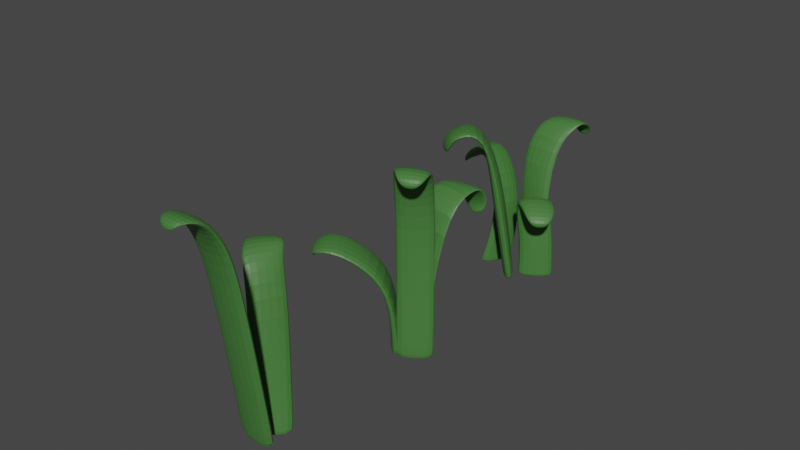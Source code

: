 # Source: grass.blend  (saved by Blender 3.6.13; exported with 4.5.12 LTS)
import bpy
from mathutils import Matrix  # noqa: F401  (used for matrix-valued properties, if any)

bpy.ops.wm.read_factory_settings(use_empty=True)
scene = bpy.context.scene
scene.name = 'Scene'

# ---- collections
col_grass1 = bpy.data.collections.new('grass1'); scene.collection.children.link(col_grass1)
col_grass2 = bpy.data.collections.new('grass2'); scene.collection.children.link(col_grass2)
col_grass3 = bpy.data.collections.new('grass3'); scene.collection.children.link(col_grass3)

# ---- materials (node trees are filled in below, after node groups)
mat_grass = bpy.data.materials.new('grass')
mat_grass.use_transparent_shadow = False
mat_grass_001 = bpy.data.materials.new('grass.001')
mat_grass_001.use_transparent_shadow = False
mat_grass_002 = bpy.data.materials.new('grass.002')
mat_grass_002.use_transparent_shadow = False
mat_grass_003 = bpy.data.materials.new('grass.003')
mat_grass_003.use_transparent_shadow = False
mat_grass_004 = bpy.data.materials.new('grass.004')
mat_grass_004.use_transparent_shadow = False
mat_grass_005 = bpy.data.materials.new('grass.005')
mat_grass_005.use_transparent_shadow = False

# ---- material node trees
mat_grass.use_nodes = True; mat_grass.node_tree.nodes.clear()
_N = mat_grass.node_tree.nodes; _L = mat_grass.node_tree.links
n0 = _N.new('ShaderNodeBsdfPrincipled'); n0.name = 'Principled BSDF'; n0.location = (10, 300)
n0.distribution = 'GGX'
n0.subsurface_method = 'RANDOM_WALK_SKIN'
n0.inputs[0].default_value = (0.05586, 0.1789, 0.03949, 1.0)
n0.inputs[3].default_value = 1.45
n0.inputs[27].default_value = (0.0, 0.0, 0.0, 1.0)
n0.inputs[28].default_value = 1.0
n1 = _N.new('ShaderNodeOutputMaterial'); n1.name = 'Material Output'; n1.location = (300, 300)
_L.new(n0.outputs[0], n1.inputs[0])
n1.is_active_output = True
mat_grass_001.use_nodes = True; mat_grass_001.node_tree.nodes.clear()
_N = mat_grass_001.node_tree.nodes; _L = mat_grass_001.node_tree.links
n0 = _N.new('ShaderNodeBsdfPrincipled'); n0.name = 'Principled BSDF'; n0.location = (10, 300)
n0.distribution = 'GGX'
n0.subsurface_method = 'RANDOM_WALK_SKIN'
n0.inputs[0].default_value = (0.05586, 0.1789, 0.03949, 1.0)
n0.inputs[3].default_value = 1.45
n0.inputs[27].default_value = (0.0, 0.0, 0.0, 1.0)
n0.inputs[28].default_value = 1.0
n1 = _N.new('ShaderNodeOutputMaterial'); n1.name = 'Material Output'; n1.location = (300, 300)
_L.new(n0.outputs[0], n1.inputs[0])
n1.is_active_output = True
mat_grass_002.use_nodes = True; mat_grass_002.node_tree.nodes.clear()
_N = mat_grass_002.node_tree.nodes; _L = mat_grass_002.node_tree.links
n0 = _N.new('ShaderNodeBsdfPrincipled'); n0.name = 'Principled BSDF'; n0.location = (10, 300)
n0.distribution = 'GGX'
n0.subsurface_method = 'RANDOM_WALK_SKIN'
n0.inputs[0].default_value = (0.05586, 0.1789, 0.03949, 1.0)
n0.inputs[3].default_value = 1.45
n0.inputs[27].default_value = (0.0, 0.0, 0.0, 1.0)
n0.inputs[28].default_value = 1.0
n1 = _N.new('ShaderNodeOutputMaterial'); n1.name = 'Material Output'; n1.location = (300, 300)
_L.new(n0.outputs[0], n1.inputs[0])
n1.is_active_output = True
mat_grass_003.use_nodes = True; mat_grass_003.node_tree.nodes.clear()
_N = mat_grass_003.node_tree.nodes; _L = mat_grass_003.node_tree.links
n0 = _N.new('ShaderNodeBsdfPrincipled'); n0.name = 'Principled BSDF'; n0.location = (10, 300)
n0.distribution = 'GGX'
n0.subsurface_method = 'RANDOM_WALK_SKIN'
n0.inputs[0].default_value = (0.05586, 0.1789, 0.03949, 1.0)
n0.inputs[3].default_value = 1.45
n0.inputs[27].default_value = (0.0, 0.0, 0.0, 1.0)
n0.inputs[28].default_value = 1.0
n1 = _N.new('ShaderNodeOutputMaterial'); n1.name = 'Material Output'; n1.location = (300, 300)
_L.new(n0.outputs[0], n1.inputs[0])
n1.is_active_output = True
mat_grass_004.use_nodes = True; mat_grass_004.node_tree.nodes.clear()
_N = mat_grass_004.node_tree.nodes; _L = mat_grass_004.node_tree.links
n0 = _N.new('ShaderNodeBsdfPrincipled'); n0.name = 'Principled BSDF'; n0.location = (10, 300)
n0.distribution = 'GGX'
n0.subsurface_method = 'RANDOM_WALK_SKIN'
n0.inputs[0].default_value = (0.05586, 0.1789, 0.03949, 1.0)
n0.inputs[3].default_value = 1.45
n0.inputs[27].default_value = (0.0, 0.0, 0.0, 1.0)
n0.inputs[28].default_value = 1.0
n1 = _N.new('ShaderNodeOutputMaterial'); n1.name = 'Material Output'; n1.location = (300, 300)
_L.new(n0.outputs[0], n1.inputs[0])
n1.is_active_output = True
mat_grass_005.use_nodes = True; mat_grass_005.node_tree.nodes.clear()
_N = mat_grass_005.node_tree.nodes; _L = mat_grass_005.node_tree.links
n0 = _N.new('ShaderNodeBsdfPrincipled'); n0.name = 'Principled BSDF'; n0.location = (10, 300)
n0.distribution = 'GGX'
n0.subsurface_method = 'RANDOM_WALK_SKIN'
n0.inputs[0].default_value = (0.05586, 0.1789, 0.03949, 1.0)
n0.inputs[3].default_value = 1.45
n0.inputs[27].default_value = (0.0, 0.0, 0.0, 1.0)
n0.inputs[28].default_value = 1.0
n1 = _N.new('ShaderNodeOutputMaterial'); n1.name = 'Material Output'; n1.location = (300, 300)
_L.new(n0.outputs[0], n1.inputs[0])
n1.is_active_output = True

# ---- world
world_world = bpy.data.worlds.new('World'); scene.world = world_world
world_world.use_nodes = True; world_world.node_tree.nodes.clear()
_N = world_world.node_tree.nodes; _L = world_world.node_tree.links
n0 = _N.new('ShaderNodeOutputWorld'); n0.name = 'World Output'; n0.location = (300, 300)
n1 = _N.new('ShaderNodeBackground'); n1.name = 'Background'; n1.location = (10, 300)
n1.inputs[0].default_value = (0.05088, 0.05088, 0.05088, 1.0)
_L.new(n1.outputs[0], n0.inputs[0])
n0.is_active_output = True
world_world.color = (0.05088, 0.05088, 0.05088)
world_world.use_sun_shadow = False
world_world.sun_shadow_jitter_overblur = 0.0

# ---- meshes
me_cube_001 = bpy.data.meshes.new('Cube.001')
me_cube_001.from_pydata([(-0.5585, -0.09521, 0.1014), (-0.5585, -0.7289, 4.879), (-0.5585, 0.231, 0.1551), (-0.5585, -0.4259, 5.011), (0.5585, -0.09521, 0.1014), (0.5585, -0.7289, 4.879), (0.5585, 0.231, 0.1551), (0.5585, -0.4259, 5.011), (-0.5585, -1.044, 5.991), (-0.5585, -0.8189, 6.232), (0.5585, -0.8189, 6.232), (0.5585, -1.044, 5.991), (-0.5585, -1.391, 6.574), (-0.5585, -1.393, 6.904), (0.5585, -1.393, 6.904), (0.5585, -1.391, 6.574), (-0.3798, -1.786, 6.803), (-0.3798, -1.985, 6.906), (0.3798, -1.985, 6.906), (0.3798, -1.786, 6.803), (-0.1581, -1.967, 6.596), (-0.1581, -2.05, 6.639), (0.1581, -2.05, 6.639), (0.1581, -1.967, 6.596), (-0.5585, 0.2377, 0.1139), (-0.5585, -0.08844, 0.06028), (0.5585, 0.2377, 0.1139), (0.5585, -0.08844, 0.06028)], [], [(0, 1, 3, 2), (2, 3, 7, 6), (6, 7, 5, 4), (4, 5, 1, 0), (2, 6, 26, 24), (3, 1, 8, 9), (8, 11, 15, 12), (1, 5, 11, 8), (7, 3, 9, 10), (5, 7, 10, 11), (15, 14, 18, 19), (10, 9, 13, 14), (11, 10, 14, 15), (9, 8, 12, 13), (19, 18, 22, 23), (13, 12, 16, 17), (12, 15, 19, 16), (14, 13, 17, 18), (22, 21, 20, 23), (17, 16, 20, 21), (16, 19, 23, 20), (18, 17, 21, 22), (24, 26, 27, 25), (0, 2, 24, 25), (6, 4, 27, 26), (4, 0, 25, 27)])
_uv = me_cube_001.uv_layers.new(name='UVMap')
_uv.uv.foreach_set('vector', [0.375, 0.0, 0.625, 0.0, 0.625, 0.25, 0.375, 0.25, 0.375, 0.25, 0.625, 0.25, 0.625, 0.5, 0.375, 0.5, 0.375, 0.5, 0.625, 0.5, 0.625, 0.75, 0.375, 0.75, 0.375, 0.75, 0.625, 0.75, 0.625, 1.0, 0.375, 1.0, 0.375, 0.25, 0.375, 0.5, 0.375, 0.5, 0.375, 0.25, 0.625, 0.25, 0.625, 0.0, 0.625, 0.0, 0.625, 0.25, 0.625, 1.0, 0.625, 0.75, 0.625, 0.75, 0.625, 1.0, 0.625, 1.0, 0.625, 0.75, 0.625, 0.75, 0.625, 1.0, 0.625, 0.5, 0.625, 0.25, 0.625, 0.25, 0.625, 0.5, 0.625, 0.75, 0.625, 0.5, 0.625, 0.5, 0.625, 0.75, 0.625, 0.75, 0.625, 0.5, 0.625, 0.5, 0.625, 0.75, 0.625, 0.5, 0.625, 0.25, 0.625, 0.25, 0.625, 0.5, 0.625, 0.75, 0.625, 0.5, 0.625, 0.5, 0.625, 0.75, 0.625, 0.25, 0.625, 0.0, 0.625, 0.0, 0.625, 0.25, 0.625, 0.75, 0.625, 0.5, 0.625, 0.5, 0.625, 0.75, 0.625, 0.25, 0.625, 0.0, 0.625, 0.0, 0.625, 0.25, 0.625, 1.0, 0.625, 0.75, 0.625, 0.75, 0.625, 1.0, 0.625, 0.5, 0.625, 0.25, 0.625, 0.25, 0.625, 0.5, 0.625, 0.5, 0.875, 0.5, 0.875, 0.75, 0.625, 0.75, 0.625, 0.25, 0.625, 0.0, 0.625, 0.0, 0.625, 0.25, 0.625, 1.0, 0.625, 0.75, 0.625, 0.75, 0.625, 1.0, 0.625, 0.5, 0.625, 0.25, 0.625, 0.25, 0.625, 0.5, 0.125, 0.5, 0.375, 0.5, 0.375, 0.75, 0.125, 0.75, 0.375, 0.0, 0.375, 0.25, 0.375, 0.25, 0.375, 0.0, 0.375, 0.5, 0.375, 0.75, 0.375, 0.75, 0.375, 0.5, 0.375, 0.75, 0.375, 1.0, 0.375, 1.0, 0.375, 0.75])
me_cube_001.materials.append(mat_grass)
me_cube_001.update()
me_cube_002 = bpy.data.meshes.new('Cube.002')
me_cube_002.from_pydata([(-0.5585, -0.09521, 0.1014), (-0.5379, -0.8124, 4.862), (-0.5585, 0.231, 0.1551), (-0.6451, -0.5546, 5.081), (0.5585, -0.09521, 0.1014), (0.5013, -0.4051, 4.926), (0.5585, 0.231, 0.1551), (0.3941, -0.1472, 5.145), (-0.4397, -1.216, 6.206), (-0.4917, -1.137, 6.593), (0.5317, -0.6943, 6.694), (0.5836, -0.7739, 6.307), (-0.5648, -1.423, 6.656), (-0.5645, -1.512, 6.959), (0.5515, -1.47, 6.985), (0.5513, -1.381, 6.681), (-0.3698, -1.841, 6.643), (-0.3615, -2.051, 6.622), (0.3974, -2.022, 6.64), (0.3891, -1.811, 6.66), (-0.141, -1.944, 6.353), (-0.1375, -2.032, 6.344), (0.1784, -2.019, 6.352), (0.175, -1.932, 6.36), (-0.5585, 0.2377, 0.1139), (-0.5585, -0.08844, 0.06028), (0.5585, 0.2377, 0.1139), (0.5585, -0.08844, 0.06028)], [], [(0, 1, 3, 2), (2, 3, 7, 6), (6, 7, 5, 4), (4, 5, 1, 0), (2, 6, 26, 24), (3, 1, 8, 9), (8, 11, 15, 12), (1, 5, 11, 8), (7, 3, 9, 10), (5, 7, 10, 11), (15, 14, 18, 19), (10, 9, 13, 14), (11, 10, 14, 15), (9, 8, 12, 13), (19, 18, 22, 23), (13, 12, 16, 17), (12, 15, 19, 16), (14, 13, 17, 18), (22, 21, 20, 23), (17, 16, 20, 21), (16, 19, 23, 20), (18, 17, 21, 22), (24, 26, 27, 25), (0, 2, 24, 25), (6, 4, 27, 26), (4, 0, 25, 27)])
_uv = me_cube_002.uv_layers.new(name='UVMap')
_uv.uv.foreach_set('vector', [0.375, 0.0, 0.625, 0.0, 0.625, 0.25, 0.375, 0.25, 0.375, 0.25, 0.625, 0.25, 0.625, 0.5, 0.375, 0.5, 0.375, 0.5, 0.625, 0.5, 0.625, 0.75, 0.375, 0.75, 0.375, 0.75, 0.625, 0.75, 0.625, 1.0, 0.375, 1.0, 0.375, 0.25, 0.375, 0.5, 0.375, 0.5, 0.375, 0.25, 0.625, 0.25, 0.625, 0.0, 0.625, 0.0, 0.625, 0.25, 0.625, 1.0, 0.625, 0.75, 0.625, 0.75, 0.625, 1.0, 0.625, 1.0, 0.625, 0.75, 0.625, 0.75, 0.625, 1.0, 0.625, 0.5, 0.625, 0.25, 0.625, 0.25, 0.625, 0.5, 0.625, 0.75, 0.625, 0.5, 0.625, 0.5, 0.625, 0.75, 0.625, 0.75, 0.625, 0.5, 0.625, 0.5, 0.625, 0.75, 0.625, 0.5, 0.625, 0.25, 0.625, 0.25, 0.625, 0.5, 0.625, 0.75, 0.625, 0.5, 0.625, 0.5, 0.625, 0.75, 0.625, 0.25, 0.625, 0.0, 0.625, 0.0, 0.625, 0.25, 0.625, 0.75, 0.625, 0.5, 0.625, 0.5, 0.625, 0.75, 0.625, 0.25, 0.625, 0.0, 0.625, 0.0, 0.625, 0.25, 0.625, 1.0, 0.625, 0.75, 0.625, 0.75, 0.625, 1.0, 0.625, 0.5, 0.625, 0.25, 0.625, 0.25, 0.625, 0.5, 0.625, 0.5, 0.875, 0.5, 0.875, 0.75, 0.625, 0.75, 0.625, 0.25, 0.625, 0.0, 0.625, 0.0, 0.625, 0.25, 0.625, 1.0, 0.625, 0.75, 0.625, 0.75, 0.625, 1.0, 0.625, 0.5, 0.625, 0.25, 0.625, 0.25, 0.625, 0.5, 0.125, 0.5, 0.375, 0.5, 0.375, 0.75, 0.125, 0.75, 0.375, 0.0, 0.375, 0.25, 0.375, 0.25, 0.375, 0.0, 0.375, 0.5, 0.375, 0.75, 0.375, 0.75, 0.375, 0.5, 0.375, 0.75, 0.375, 1.0, 0.375, 1.0, 0.375, 0.75])
me_cube_002.materials.append(mat_grass)
me_cube_002.update()
me_cube_003 = bpy.data.meshes.new('Cube.003')
me_cube_003.from_pydata([(-0.5585, -0.09521, 0.1014), (-1.114, -0.1366, 6.148), (-0.5585, 0.231, 0.1551), (-1.16, -0.05367, 6.594), (0.5585, -0.09521, 0.1014), (-0.06081, 0.2313, 6.234), (0.5585, 0.231, 0.1551), (-0.1064, 0.3142, 6.68), (-0.8058, -1.137, 6.952), (-0.7579, -1.341, 7.223), (0.3027, -1.004, 7.367), (0.2547, -0.7998, 7.096), (-0.8691, -1.519, 6.91), (-0.8232, -1.738, 6.908), (0.2295, -1.515, 6.464), (0.1836, -1.296, 6.466), (-0.7722, -1.658, 6.276), (-0.81, -1.738, 5.992), (-0.09425, -1.586, 5.69), (-0.05638, -1.506, 5.975), (-0.6398, -1.487, 5.93), (-0.6556, -1.52, 5.812), (-0.3576, -1.457, 5.686), (-0.3418, -1.424, 5.805), (-0.5585, 0.2377, 0.1139), (-0.5585, -0.08844, 0.06028), (0.5585, 0.2377, 0.1139), (0.5585, -0.08844, 0.06028)], [], [(0, 1, 3, 2), (2, 3, 7, 6), (6, 7, 5, 4), (4, 5, 1, 0), (2, 6, 26, 24), (3, 1, 8, 9), (8, 11, 15, 12), (1, 5, 11, 8), (7, 3, 9, 10), (5, 7, 10, 11), (15, 14, 18, 19), (10, 9, 13, 14), (11, 10, 14, 15), (9, 8, 12, 13), (19, 18, 22, 23), (13, 12, 16, 17), (12, 15, 19, 16), (14, 13, 17, 18), (22, 21, 20, 23), (17, 16, 20, 21), (16, 19, 23, 20), (18, 17, 21, 22), (24, 26, 27, 25), (0, 2, 24, 25), (6, 4, 27, 26), (4, 0, 25, 27)])
_uv = me_cube_003.uv_layers.new(name='UVMap')
_uv.uv.foreach_set('vector', [0.375, 0.0, 0.625, 0.0, 0.625, 0.25, 0.375, 0.25, 0.375, 0.25, 0.625, 0.25, 0.625, 0.5, 0.375, 0.5, 0.375, 0.5, 0.625, 0.5, 0.625, 0.75, 0.375, 0.75, 0.375, 0.75, 0.625, 0.75, 0.625, 1.0, 0.375, 1.0, 0.375, 0.25, 0.375, 0.5, 0.375, 0.5, 0.375, 0.25, 0.625, 0.25, 0.625, 0.0, 0.625, 0.0, 0.625, 0.25, 0.625, 1.0, 0.625, 0.75, 0.625, 0.75, 0.625, 1.0, 0.625, 1.0, 0.625, 0.75, 0.625, 0.75, 0.625, 1.0, 0.625, 0.5, 0.625, 0.25, 0.625, 0.25, 0.625, 0.5, 0.625, 0.75, 0.625, 0.5, 0.625, 0.5, 0.625, 0.75, 0.625, 0.75, 0.625, 0.5, 0.625, 0.5, 0.625, 0.75, 0.625, 0.5, 0.625, 0.25, 0.625, 0.25, 0.625, 0.5, 0.625, 0.75, 0.625, 0.5, 0.625, 0.5, 0.625, 0.75, 0.625, 0.25, 0.625, 0.0, 0.625, 0.0, 0.625, 0.25, 0.625, 0.75, 0.625, 0.5, 0.625, 0.5, 0.625, 0.75, 0.625, 0.25, 0.625, 0.0, 0.625, 0.0, 0.625, 0.25, 0.625, 1.0, 0.625, 0.75, 0.625, 0.75, 0.625, 1.0, 0.625, 0.5, 0.625, 0.25, 0.625, 0.25, 0.625, 0.5, 0.625, 0.5, 0.875, 0.5, 0.875, 0.75, 0.625, 0.75, 0.625, 0.25, 0.625, 0.0, 0.625, 0.0, 0.625, 0.25, 0.625, 1.0, 0.625, 0.75, 0.625, 0.75, 0.625, 1.0, 0.625, 0.5, 0.625, 0.25, 0.625, 0.25, 0.625, 0.5, 0.125, 0.5, 0.375, 0.5, 0.375, 0.75, 0.125, 0.75, 0.375, 0.0, 0.375, 0.25, 0.375, 0.25, 0.375, 0.0, 0.375, 0.5, 0.375, 0.75, 0.375, 0.75, 0.375, 0.5, 0.375, 0.75, 0.375, 1.0, 0.375, 1.0, 0.375, 0.75])
me_cube_003.materials.append(mat_grass_001)
me_cube_003.update()
me_cube_004 = bpy.data.meshes.new('Cube.004')
me_cube_004.from_pydata([(-0.5585, -0.09521, 0.1014), (-0.5657, -0.1104, 2.069), (-0.5585, 0.231, 0.1551), (-0.5356, 0.08886, 2.331), (0.5585, -0.09521, 0.1014), (0.5466, -0.1649, 1.982), (0.5585, 0.231, 0.1551), (0.5767, 0.03442, 2.244), (-0.5424, -0.9293, 2.884), (-0.5137, -0.8513, 3.204), (0.5987, -0.9057, 3.117), (0.5699, -0.9838, 2.797), (-0.5447, -1.516, 3.223), (-0.5303, -1.68, 3.51), (0.582, -1.734, 3.424), (0.5676, -1.571, 3.137), (-0.3884, -1.981, 3.217), (-0.4, -2.205, 3.21), (0.3564, -2.242, 3.151), (0.3679, -2.018, 3.158), (-0.1913, -2.048, 2.932), (-0.1961, -2.141, 2.929), (0.1188, -2.157, 2.904), (0.1236, -2.063, 2.907), (-0.5585, 0.2377, 0.1139), (-0.5585, -0.08844, 0.06028), (0.5585, 0.2377, 0.1139), (0.5585, -0.08844, 0.06028)], [], [(0, 1, 3, 2), (2, 3, 7, 6), (6, 7, 5, 4), (4, 5, 1, 0), (2, 6, 26, 24), (3, 1, 8, 9), (8, 11, 15, 12), (1, 5, 11, 8), (7, 3, 9, 10), (5, 7, 10, 11), (15, 14, 18, 19), (10, 9, 13, 14), (11, 10, 14, 15), (9, 8, 12, 13), (19, 18, 22, 23), (13, 12, 16, 17), (12, 15, 19, 16), (14, 13, 17, 18), (22, 21, 20, 23), (17, 16, 20, 21), (16, 19, 23, 20), (18, 17, 21, 22), (24, 26, 27, 25), (0, 2, 24, 25), (6, 4, 27, 26), (4, 0, 25, 27)])
_uv = me_cube_004.uv_layers.new(name='UVMap')
_uv.uv.foreach_set('vector', [0.375, 0.0, 0.625, 0.0, 0.625, 0.25, 0.375, 0.25, 0.375, 0.25, 0.625, 0.25, 0.625, 0.5, 0.375, 0.5, 0.375, 0.5, 0.625, 0.5, 0.625, 0.75, 0.375, 0.75, 0.375, 0.75, 0.625, 0.75, 0.625, 1.0, 0.375, 1.0, 0.375, 0.25, 0.375, 0.5, 0.375, 0.5, 0.375, 0.25, 0.625, 0.25, 0.625, 0.0, 0.625, 0.0, 0.625, 0.25, 0.625, 1.0, 0.625, 0.75, 0.625, 0.75, 0.625, 1.0, 0.625, 1.0, 0.625, 0.75, 0.625, 0.75, 0.625, 1.0, 0.625, 0.5, 0.625, 0.25, 0.625, 0.25, 0.625, 0.5, 0.625, 0.75, 0.625, 0.5, 0.625, 0.5, 0.625, 0.75, 0.625, 0.75, 0.625, 0.5, 0.625, 0.5, 0.625, 0.75, 0.625, 0.5, 0.625, 0.25, 0.625, 0.25, 0.625, 0.5, 0.625, 0.75, 0.625, 0.5, 0.625, 0.5, 0.625, 0.75, 0.625, 0.25, 0.625, 0.0, 0.625, 0.0, 0.625, 0.25, 0.625, 0.75, 0.625, 0.5, 0.625, 0.5, 0.625, 0.75, 0.625, 0.25, 0.625, 0.0, 0.625, 0.0, 0.625, 0.25, 0.625, 1.0, 0.625, 0.75, 0.625, 0.75, 0.625, 1.0, 0.625, 0.5, 0.625, 0.25, 0.625, 0.25, 0.625, 0.5, 0.625, 0.5, 0.875, 0.5, 0.875, 0.75, 0.625, 0.75, 0.625, 0.25, 0.625, 0.0, 0.625, 0.0, 0.625, 0.25, 0.625, 1.0, 0.625, 0.75, 0.625, 0.75, 0.625, 1.0, 0.625, 0.5, 0.625, 0.25, 0.625, 0.25, 0.625, 0.5, 0.125, 0.5, 0.375, 0.5, 0.375, 0.75, 0.125, 0.75, 0.375, 0.0, 0.375, 0.25, 0.375, 0.25, 0.375, 0.0, 0.375, 0.5, 0.375, 0.75, 0.375, 0.75, 0.375, 0.5, 0.375, 0.75, 0.375, 1.0, 0.375, 1.0, 0.375, 0.75])
me_cube_004.materials.append(mat_grass_001)
me_cube_004.update()
me_cube_005 = bpy.data.meshes.new('Cube.005')
me_cube_005.from_pydata([(-0.5585, -0.09521, 0.1014), (-0.5318, -0.6038, 3.747), (-0.5585, 0.231, 0.1551), (-0.5418, -0.3156, 3.909), (0.5585, -0.09521, 0.1014), (0.5845, -0.584, 3.782), (0.5585, 0.231, 0.1551), (0.5745, -0.2958, 3.943), (-0.5571, -1.03, 4.821), (-0.6014, -0.675, 5.115), (0.5149, -0.6552, 5.149), (0.5592, -1.01, 4.856), (-0.5324, -1.381, 5.616), (-0.5578, -1.451, 5.945), (0.5545, -1.511, 5.863), (0.5799, -1.441, 5.533), (-0.3848, -1.839, 5.524), (-0.4, -2.067, 5.522), (0.3563, -2.109, 5.466), (0.3715, -1.881, 5.468), (-0.1843, -1.865, 5.281), (-0.1908, -1.956, 5.261), (0.1241, -1.973, 5.237), (0.1306, -1.882, 5.258), (-0.5585, 0.2377, 0.1139), (-0.5585, -0.08844, 0.06028), (0.5585, 0.2377, 0.1139), (0.5585, -0.08844, 0.06028)], [], [(0, 1, 3, 2), (2, 3, 7, 6), (6, 7, 5, 4), (4, 5, 1, 0), (2, 6, 26, 24), (3, 1, 8, 9), (8, 11, 15, 12), (1, 5, 11, 8), (7, 3, 9, 10), (5, 7, 10, 11), (15, 14, 18, 19), (10, 9, 13, 14), (11, 10, 14, 15), (9, 8, 12, 13), (19, 18, 22, 23), (13, 12, 16, 17), (12, 15, 19, 16), (14, 13, 17, 18), (22, 21, 20, 23), (17, 16, 20, 21), (16, 19, 23, 20), (18, 17, 21, 22), (24, 26, 27, 25), (0, 2, 24, 25), (6, 4, 27, 26), (4, 0, 25, 27)])
_uv = me_cube_005.uv_layers.new(name='UVMap')
_uv.uv.foreach_set('vector', [0.375, 0.0, 0.625, 0.0, 0.625, 0.25, 0.375, 0.25, 0.375, 0.25, 0.625, 0.25, 0.625, 0.5, 0.375, 0.5, 0.375, 0.5, 0.625, 0.5, 0.625, 0.75, 0.375, 0.75, 0.375, 0.75, 0.625, 0.75, 0.625, 1.0, 0.375, 1.0, 0.375, 0.25, 0.375, 0.5, 0.375, 0.5, 0.375, 0.25, 0.625, 0.25, 0.625, 0.0, 0.625, 0.0, 0.625, 0.25, 0.625, 1.0, 0.625, 0.75, 0.625, 0.75, 0.625, 1.0, 0.625, 1.0, 0.625, 0.75, 0.625, 0.75, 0.625, 1.0, 0.625, 0.5, 0.625, 0.25, 0.625, 0.25, 0.625, 0.5, 0.625, 0.75, 0.625, 0.5, 0.625, 0.5, 0.625, 0.75, 0.625, 0.75, 0.625, 0.5, 0.625, 0.5, 0.625, 0.75, 0.625, 0.5, 0.625, 0.25, 0.625, 0.25, 0.625, 0.5, 0.625, 0.75, 0.625, 0.5, 0.625, 0.5, 0.625, 0.75, 0.625, 0.25, 0.625, 0.0, 0.625, 0.0, 0.625, 0.25, 0.625, 0.75, 0.625, 0.5, 0.625, 0.5, 0.625, 0.75, 0.625, 0.25, 0.625, 0.0, 0.625, 0.0, 0.625, 0.25, 0.625, 1.0, 0.625, 0.75, 0.625, 0.75, 0.625, 1.0, 0.625, 0.5, 0.625, 0.25, 0.625, 0.25, 0.625, 0.5, 0.625, 0.5, 0.875, 0.5, 0.875, 0.75, 0.625, 0.75, 0.625, 0.25, 0.625, 0.0, 0.625, 0.0, 0.625, 0.25, 0.625, 1.0, 0.625, 0.75, 0.625, 0.75, 0.625, 1.0, 0.625, 0.5, 0.625, 0.25, 0.625, 0.25, 0.625, 0.5, 0.125, 0.5, 0.375, 0.5, 0.375, 0.75, 0.125, 0.75, 0.375, 0.0, 0.375, 0.25, 0.375, 0.25, 0.375, 0.0, 0.375, 0.5, 0.375, 0.75, 0.375, 0.75, 0.375, 0.5, 0.375, 0.75, 0.375, 1.0, 0.375, 1.0, 0.375, 0.75])
me_cube_005.materials.append(mat_grass_002)
me_cube_005.update()
me_cube_006 = bpy.data.meshes.new('Cube.006')
me_cube_006.from_pydata([(-0.5585, -0.09521, 0.1014), (-0.5372, -0.2778, 1.089), (-0.5585, 0.231, 0.1551), (-0.5636, 0.195, 1.287), (0.5585, -0.09521, 0.1014), (0.5791, -0.258, 1.124), (0.5585, 0.231, 0.1551), (0.5527, 0.2148, 1.321), (-0.7256, -0.5316, 2.328), (-0.792, -0.3605, 2.824), (0.2966, -0.1163, 2.879), (0.3629, -0.2873, 2.384), (-0.542, -0.8722, 2.378), (-0.5738, -1.003, 2.688), (0.5413, -0.9417, 2.662), (0.573, -0.8114, 2.353), (-0.3439, -1.29, 2.215), (-0.3352, -1.515, 2.173), (0.423, -1.473, 2.156), (0.4144, -1.249, 2.198), (-0.1318, -1.252, 1.985), (-0.1279, -1.338, 1.948), (0.1878, -1.321, 1.941), (0.1839, -1.235, 1.977), (-0.5585, 0.2377, 0.1139), (-0.5585, -0.08844, 0.06028), (0.5585, 0.2377, 0.1139), (0.5585, -0.08844, 0.06028)], [], [(0, 1, 3, 2), (2, 3, 7, 6), (6, 7, 5, 4), (4, 5, 1, 0), (2, 6, 26, 24), (3, 1, 8, 9), (8, 11, 15, 12), (1, 5, 11, 8), (7, 3, 9, 10), (5, 7, 10, 11), (15, 14, 18, 19), (10, 9, 13, 14), (11, 10, 14, 15), (9, 8, 12, 13), (19, 18, 22, 23), (13, 12, 16, 17), (12, 15, 19, 16), (14, 13, 17, 18), (22, 21, 20, 23), (17, 16, 20, 21), (16, 19, 23, 20), (18, 17, 21, 22), (24, 26, 27, 25), (0, 2, 24, 25), (6, 4, 27, 26), (4, 0, 25, 27)])
_uv = me_cube_006.uv_layers.new(name='UVMap')
_uv.uv.foreach_set('vector', [0.375, 0.0, 0.625, 0.0, 0.625, 0.25, 0.375, 0.25, 0.375, 0.25, 0.625, 0.25, 0.625, 0.5, 0.375, 0.5, 0.375, 0.5, 0.625, 0.5, 0.625, 0.75, 0.375, 0.75, 0.375, 0.75, 0.625, 0.75, 0.625, 1.0, 0.375, 1.0, 0.375, 0.25, 0.375, 0.5, 0.375, 0.5, 0.375, 0.25, 0.625, 0.25, 0.625, 0.0, 0.625, 0.0, 0.625, 0.25, 0.625, 1.0, 0.625, 0.75, 0.625, 0.75, 0.625, 1.0, 0.625, 1.0, 0.625, 0.75, 0.625, 0.75, 0.625, 1.0, 0.625, 0.5, 0.625, 0.25, 0.625, 0.25, 0.625, 0.5, 0.625, 0.75, 0.625, 0.5, 0.625, 0.5, 0.625, 0.75, 0.625, 0.75, 0.625, 0.5, 0.625, 0.5, 0.625, 0.75, 0.625, 0.5, 0.625, 0.25, 0.625, 0.25, 0.625, 0.5, 0.625, 0.75, 0.625, 0.5, 0.625, 0.5, 0.625, 0.75, 0.625, 0.25, 0.625, 0.0, 0.625, 0.0, 0.625, 0.25, 0.625, 0.75, 0.625, 0.5, 0.625, 0.5, 0.625, 0.75, 0.625, 0.25, 0.625, 0.0, 0.625, 0.0, 0.625, 0.25, 0.625, 1.0, 0.625, 0.75, 0.625, 0.75, 0.625, 1.0, 0.625, 0.5, 0.625, 0.25, 0.625, 0.25, 0.625, 0.5, 0.625, 0.5, 0.875, 0.5, 0.875, 0.75, 0.625, 0.75, 0.625, 0.25, 0.625, 0.0, 0.625, 0.0, 0.625, 0.25, 0.625, 1.0, 0.625, 0.75, 0.625, 0.75, 0.625, 1.0, 0.625, 0.5, 0.625, 0.25, 0.625, 0.25, 0.625, 0.5, 0.125, 0.5, 0.375, 0.5, 0.375, 0.75, 0.125, 0.75, 0.375, 0.0, 0.375, 0.25, 0.375, 0.25, 0.375, 0.0, 0.375, 0.5, 0.375, 0.75, 0.375, 0.75, 0.375, 0.5, 0.375, 0.75, 0.375, 1.0, 0.375, 1.0, 0.375, 0.75])
me_cube_006.materials.append(mat_grass_003)
me_cube_006.update()
me_cube_007 = bpy.data.meshes.new('Cube.007')
me_cube_007.from_pydata([(-0.5585, -0.09521, 0.1014), (-0.5857, -0.4933, 3.001), (-0.5585, 0.231, 0.1551), (-0.5185, -0.08711, 3.168), (0.5585, -0.09521, 0.1014), (0.5183, -0.6229, 2.891), (0.5585, 0.231, 0.1551), (0.5855, -0.2167, 3.058), (-0.5805, -0.8451, 4.65), (-0.6025, -0.829, 5.009), (0.5125, -0.7999, 5.069), (0.5345, -0.816, 4.71), (-0.5618, -1.523, 4.631), (-0.5628, -1.812, 4.79), (0.5523, -1.783, 4.85), (0.5532, -1.493, 4.691), (-0.3782, -1.924, 4.352), (-0.3117, -2.138, 4.362), (0.4105, -1.911, 4.423), (0.344, -1.697, 4.414), (-0.1239, -1.924, 4.107), (-0.09619, -2.014, 4.111), (0.2045, -1.919, 4.137), (0.1768, -1.83, 4.133), (-0.5585, 0.2377, 0.1139), (-0.5585, -0.08844, 0.06028), (0.5585, 0.2377, 0.1139), (0.5585, -0.08844, 0.06028)], [], [(0, 1, 3, 2), (2, 3, 7, 6), (6, 7, 5, 4), (4, 5, 1, 0), (2, 6, 26, 24), (3, 1, 8, 9), (8, 11, 15, 12), (1, 5, 11, 8), (7, 3, 9, 10), (5, 7, 10, 11), (15, 14, 18, 19), (10, 9, 13, 14), (11, 10, 14, 15), (9, 8, 12, 13), (19, 18, 22, 23), (13, 12, 16, 17), (12, 15, 19, 16), (14, 13, 17, 18), (22, 21, 20, 23), (17, 16, 20, 21), (16, 19, 23, 20), (18, 17, 21, 22), (24, 26, 27, 25), (0, 2, 24, 25), (6, 4, 27, 26), (4, 0, 25, 27)])
_uv = me_cube_007.uv_layers.new(name='UVMap')
_uv.uv.foreach_set('vector', [0.375, 0.0, 0.625, 0.0, 0.625, 0.25, 0.375, 0.25, 0.375, 0.25, 0.625, 0.25, 0.625, 0.5, 0.375, 0.5, 0.375, 0.5, 0.625, 0.5, 0.625, 0.75, 0.375, 0.75, 0.375, 0.75, 0.625, 0.75, 0.625, 1.0, 0.375, 1.0, 0.375, 0.25, 0.375, 0.5, 0.375, 0.5, 0.375, 0.25, 0.625, 0.25, 0.625, 0.0, 0.625, 0.0, 0.625, 0.25, 0.625, 1.0, 0.625, 0.75, 0.625, 0.75, 0.625, 1.0, 0.625, 1.0, 0.625, 0.75, 0.625, 0.75, 0.625, 1.0, 0.625, 0.5, 0.625, 0.25, 0.625, 0.25, 0.625, 0.5, 0.625, 0.75, 0.625, 0.5, 0.625, 0.5, 0.625, 0.75, 0.625, 0.75, 0.625, 0.5, 0.625, 0.5, 0.625, 0.75, 0.625, 0.5, 0.625, 0.25, 0.625, 0.25, 0.625, 0.5, 0.625, 0.75, 0.625, 0.5, 0.625, 0.5, 0.625, 0.75, 0.625, 0.25, 0.625, 0.0, 0.625, 0.0, 0.625, 0.25, 0.625, 0.75, 0.625, 0.5, 0.625, 0.5, 0.625, 0.75, 0.625, 0.25, 0.625, 0.0, 0.625, 0.0, 0.625, 0.25, 0.625, 1.0, 0.625, 0.75, 0.625, 0.75, 0.625, 1.0, 0.625, 0.5, 0.625, 0.25, 0.625, 0.25, 0.625, 0.5, 0.625, 0.5, 0.875, 0.5, 0.875, 0.75, 0.625, 0.75, 0.625, 0.25, 0.625, 0.0, 0.625, 0.0, 0.625, 0.25, 0.625, 1.0, 0.625, 0.75, 0.625, 0.75, 0.625, 1.0, 0.625, 0.5, 0.625, 0.25, 0.625, 0.25, 0.625, 0.5, 0.125, 0.5, 0.375, 0.5, 0.375, 0.75, 0.125, 0.75, 0.375, 0.0, 0.375, 0.25, 0.375, 0.25, 0.375, 0.0, 0.375, 0.5, 0.375, 0.75, 0.375, 0.75, 0.375, 0.5, 0.375, 0.75, 0.375, 1.0, 0.375, 1.0, 0.375, 0.75])
me_cube_007.materials.append(mat_grass_004)
me_cube_007.update()
me_cube_008 = bpy.data.meshes.new('Cube.008')
me_cube_008.from_pydata([(-0.5585, -0.09521, 0.1014), (0.1011, -0.5595, 5.173), (-0.5585, 0.231, 0.1551), (0.001482, -0.3233, 5.446), (0.5585, -0.09521, 0.1014), (1.142, -0.1581, 5.244), (0.5585, 0.231, 0.1551), (1.043, 0.07817, 5.517), (-0.0959, -1.168, 6.351), (-0.09855, -1.228, 6.753), (0.9403, -0.8295, 6.899), (0.9429, -0.7691, 6.497), (-0.1761, -1.502, 6.619), (-0.1447, -1.68, 6.814), (0.9586, -1.601, 6.584), (0.9272, -1.423, 6.389), (-0.004476, -1.853, 6.258), (-0.008149, -2.03, 6.087), (0.7421, -1.976, 5.93), (0.7457, -1.799, 6.101), (0.1825, -1.837, 5.877), (0.1809, -1.911, 5.806), (0.4933, -1.888, 5.741), (0.4948, -1.815, 5.812), (-0.5585, 0.2377, 0.1139), (-0.5585, -0.08844, 0.06028), (0.5585, 0.2377, 0.1139), (0.5585, -0.08844, 0.06028)], [], [(0, 1, 3, 2), (2, 3, 7, 6), (6, 7, 5, 4), (4, 5, 1, 0), (2, 6, 26, 24), (3, 1, 8, 9), (8, 11, 15, 12), (1, 5, 11, 8), (7, 3, 9, 10), (5, 7, 10, 11), (15, 14, 18, 19), (10, 9, 13, 14), (11, 10, 14, 15), (9, 8, 12, 13), (19, 18, 22, 23), (13, 12, 16, 17), (12, 15, 19, 16), (14, 13, 17, 18), (22, 21, 20, 23), (17, 16, 20, 21), (16, 19, 23, 20), (18, 17, 21, 22), (24, 26, 27, 25), (0, 2, 24, 25), (6, 4, 27, 26), (4, 0, 25, 27)])
_uv = me_cube_008.uv_layers.new(name='UVMap')
_uv.uv.foreach_set('vector', [0.375, 0.0, 0.625, 0.0, 0.625, 0.25, 0.375, 0.25, 0.375, 0.25, 0.625, 0.25, 0.625, 0.5, 0.375, 0.5, 0.375, 0.5, 0.625, 0.5, 0.625, 0.75, 0.375, 0.75, 0.375, 0.75, 0.625, 0.75, 0.625, 1.0, 0.375, 1.0, 0.375, 0.25, 0.375, 0.5, 0.375, 0.5, 0.375, 0.25, 0.625, 0.25, 0.625, 0.0, 0.625, 0.0, 0.625, 0.25, 0.625, 1.0, 0.625, 0.75, 0.625, 0.75, 0.625, 1.0, 0.625, 1.0, 0.625, 0.75, 0.625, 0.75, 0.625, 1.0, 0.625, 0.5, 0.625, 0.25, 0.625, 0.25, 0.625, 0.5, 0.625, 0.75, 0.625, 0.5, 0.625, 0.5, 0.625, 0.75, 0.625, 0.75, 0.625, 0.5, 0.625, 0.5, 0.625, 0.75, 0.625, 0.5, 0.625, 0.25, 0.625, 0.25, 0.625, 0.5, 0.625, 0.75, 0.625, 0.5, 0.625, 0.5, 0.625, 0.75, 0.625, 0.25, 0.625, 0.0, 0.625, 0.0, 0.625, 0.25, 0.625, 0.75, 0.625, 0.5, 0.625, 0.5, 0.625, 0.75, 0.625, 0.25, 0.625, 0.0, 0.625, 0.0, 0.625, 0.25, 0.625, 1.0, 0.625, 0.75, 0.625, 0.75, 0.625, 1.0, 0.625, 0.5, 0.625, 0.25, 0.625, 0.25, 0.625, 0.5, 0.625, 0.5, 0.875, 0.5, 0.875, 0.75, 0.625, 0.75, 0.625, 0.25, 0.625, 0.0, 0.625, 0.0, 0.625, 0.25, 0.625, 1.0, 0.625, 0.75, 0.625, 0.75, 0.625, 1.0, 0.625, 0.5, 0.625, 0.25, 0.625, 0.25, 0.625, 0.5, 0.125, 0.5, 0.375, 0.5, 0.375, 0.75, 0.125, 0.75, 0.375, 0.0, 0.375, 0.25, 0.375, 0.25, 0.375, 0.0, 0.375, 0.5, 0.375, 0.75, 0.375, 0.75, 0.375, 0.5, 0.375, 0.75, 0.375, 1.0, 0.375, 1.0, 0.375, 0.75])
me_cube_008.materials.append(mat_grass_004)
me_cube_008.update()
me_cube_009 = bpy.data.meshes.new('Cube.009')
me_cube_009.from_pydata([(-0.5585, -0.09521, 0.1014), (-0.898, -0.5162, 1.788), (-0.5585, 0.231, 0.1551), (-1.015, -0.1921, 2.069), (0.5585, -0.09521, 0.1014), (0.1544, -0.1421, 1.806), (0.5585, 0.231, 0.1551), (0.03742, 0.182, 2.087), (-0.7577, -1.329, 3.259), (-0.7882, -1.436, 3.602), (0.2037, -0.9741, 3.826), (0.2341, -0.8672, 3.484), (-0.4674, -1.822, 2.977), (-0.3553, -2.033, 3.206), (0.6055, -1.466, 3.258), (0.4934, -1.255, 3.029), (-0.08745, -2.139, 2.811), (0.06815, -2.288, 2.876), (0.5923, -1.738, 2.878), (0.4367, -1.59, 2.814), (0.1672, -2.075, 2.575), (0.232, -2.137, 2.602), (0.4502, -1.908, 2.603), (0.3854, -1.846, 2.576), (-0.5585, 0.2377, 0.1139), (-0.5585, -0.08844, 0.06028), (0.5585, 0.2377, 0.1139), (0.5585, -0.08844, 0.06028)], [], [(0, 1, 3, 2), (2, 3, 7, 6), (6, 7, 5, 4), (4, 5, 1, 0), (2, 6, 26, 24), (3, 1, 8, 9), (8, 11, 15, 12), (1, 5, 11, 8), (7, 3, 9, 10), (5, 7, 10, 11), (15, 14, 18, 19), (10, 9, 13, 14), (11, 10, 14, 15), (9, 8, 12, 13), (19, 18, 22, 23), (13, 12, 16, 17), (12, 15, 19, 16), (14, 13, 17, 18), (22, 21, 20, 23), (17, 16, 20, 21), (16, 19, 23, 20), (18, 17, 21, 22), (24, 26, 27, 25), (0, 2, 24, 25), (6, 4, 27, 26), (4, 0, 25, 27)])
_uv = me_cube_009.uv_layers.new(name='UVMap')
_uv.uv.foreach_set('vector', [0.375, 0.0, 0.625, 0.0, 0.625, 0.25, 0.375, 0.25, 0.375, 0.25, 0.625, 0.25, 0.625, 0.5, 0.375, 0.5, 0.375, 0.5, 0.625, 0.5, 0.625, 0.75, 0.375, 0.75, 0.375, 0.75, 0.625, 0.75, 0.625, 1.0, 0.375, 1.0, 0.375, 0.25, 0.375, 0.5, 0.375, 0.5, 0.375, 0.25, 0.625, 0.25, 0.625, 0.0, 0.625, 0.0, 0.625, 0.25, 0.625, 1.0, 0.625, 0.75, 0.625, 0.75, 0.625, 1.0, 0.625, 1.0, 0.625, 0.75, 0.625, 0.75, 0.625, 1.0, 0.625, 0.5, 0.625, 0.25, 0.625, 0.25, 0.625, 0.5, 0.625, 0.75, 0.625, 0.5, 0.625, 0.5, 0.625, 0.75, 0.625, 0.75, 0.625, 0.5, 0.625, 0.5, 0.625, 0.75, 0.625, 0.5, 0.625, 0.25, 0.625, 0.25, 0.625, 0.5, 0.625, 0.75, 0.625, 0.5, 0.625, 0.5, 0.625, 0.75, 0.625, 0.25, 0.625, 0.0, 0.625, 0.0, 0.625, 0.25, 0.625, 0.75, 0.625, 0.5, 0.625, 0.5, 0.625, 0.75, 0.625, 0.25, 0.625, 0.0, 0.625, 0.0, 0.625, 0.25, 0.625, 1.0, 0.625, 0.75, 0.625, 0.75, 0.625, 1.0, 0.625, 0.5, 0.625, 0.25, 0.625, 0.25, 0.625, 0.5, 0.625, 0.5, 0.875, 0.5, 0.875, 0.75, 0.625, 0.75, 0.625, 0.25, 0.625, 0.0, 0.625, 0.0, 0.625, 0.25, 0.625, 1.0, 0.625, 0.75, 0.625, 0.75, 0.625, 1.0, 0.625, 0.5, 0.625, 0.25, 0.625, 0.25, 0.625, 0.5, 0.125, 0.5, 0.375, 0.5, 0.375, 0.75, 0.125, 0.75, 0.375, 0.0, 0.375, 0.25, 0.375, 0.25, 0.375, 0.0, 0.375, 0.5, 0.375, 0.75, 0.375, 0.75, 0.375, 0.5, 0.375, 0.75, 0.375, 1.0, 0.375, 1.0, 0.375, 0.75])
me_cube_009.materials.append(mat_grass_005)
me_cube_009.update()

# ---- objects
ob_cube = bpy.data.objects.new('Cube', me_cube_001)
ob_cube_001 = bpy.data.objects.new('Cube.001', me_cube_002)
ob_cube_002 = bpy.data.objects.new('Cube.002', me_cube_003)
ob_cube_003 = bpy.data.objects.new('Cube.003', me_cube_004)
ob_cube_004 = bpy.data.objects.new('Cube.004', me_cube_005)
ob_cube_005 = bpy.data.objects.new('Cube.005', me_cube_006)
ob_cube_006 = bpy.data.objects.new('Cube.006', me_cube_007)
ob_cube_007 = bpy.data.objects.new('Cube.007', me_cube_008)
ob_cube_008 = bpy.data.objects.new('Cube.008', me_cube_009)

# ---- transforms, parenting, visibility, modifiers, constraints
ob_cube.location = (0.0, 0.0, 0.0)
_m = ob_cube.modifiers.new('Subdivision', 'SUBSURF')
ob_cube_001.location = (0.0, 0.5431, 0.0)
ob_cube_001.rotation_euler = (0.0, -0.0, -2.356)
ob_cube_001.scale = (1.0, 1.0, 0.6764)
_m = ob_cube_001.modifiers.new('Subdivision', 'SUBSURF')
ob_cube_002.location = (0.2066, 5.887, 0.0)
ob_cube_002.rotation_euler = (0.0, -0.0, -3.48)
ob_cube_002.scale = (1.0, 1.0, 0.6764)
_m = ob_cube_002.modifiers.new('Subdivision', 'SUBSURF')
ob_cube_003.location = (-0.1314, 5.326, 0.0)
ob_cube_003.rotation_euler = (0.0, -0.0, -0.9037)
_m = ob_cube_003.modifiers.new('Subdivision', 'SUBSURF')
ob_cube_004.location = (0.6725, 5.241, 0.0)
ob_cube_004.rotation_euler = (-0.1924, -0.008138, 0.5849)
_m = ob_cube_004.modifiers.new('Subdivision', 'SUBSURF')
ob_cube_005.location = (0.6725, 11.09, 0.0)
ob_cube_005.rotation_euler = (-0.1924, -0.008138, 0.5849)
_m = ob_cube_005.modifiers.new('Subdivision', 'SUBSURF')
ob_cube_006.location = (-0.1314, 10.69, 0.0)
ob_cube_006.rotation_euler = (0.0, -0.0, -0.9037)
_m = ob_cube_006.modifiers.new('Subdivision', 'SUBSURF')
ob_cube_007.location = (0.2066, 11.74, 0.0)
ob_cube_007.rotation_euler = (0.0, -0.0, -3.48)
ob_cube_007.scale = (1.0, 1.0, 0.6764)
_m = ob_cube_007.modifiers.new('Subdivision', 'SUBSURF')
ob_cube_008.location = (-0.9573, 11.26, 0.0)
ob_cube_008.rotation_euler = (-0.1432, 0.0007027, -2.062)
_m = ob_cube_008.modifiers.new('Subdivision', 'SUBSURF')

# ---- collection membership
col_grass1.objects.link(ob_cube)
col_grass1.objects.link(ob_cube_001)
col_grass2.objects.link(ob_cube_002)
col_grass2.objects.link(ob_cube_003)
col_grass2.objects.link(ob_cube_004)
col_grass3.objects.link(ob_cube_005)
col_grass3.objects.link(ob_cube_006)
col_grass3.objects.link(ob_cube_007)
col_grass3.objects.link(ob_cube_008)

# ---- scene / render settings (as saved in the file)
scene.frame_start = 1; scene.frame_end = 250; scene.frame_set(1)
scene.render.engine = 'BLENDER_EEVEE_NEXT'
scene.cycles.sampling_pattern = 'TABULATED_SOBOL'
scene.view_settings.view_transform = 'Filmic'
bpy.context.view_layer.update()

# ---- added for rendering (the .blend has no active camera and no usable light): camera, sun
cam_auto = bpy.data.cameras.new('AutoCamera')
cam_auto.lens = 50.0
cam_auto.sensor_width = 36.0
cam_auto.clip_end = 1000.0
ob_auto_camera = bpy.data.objects.new('AutoCamera', cam_auto)
scene.collection.objects.link(ob_auto_camera)
ob_auto_camera.location = (16.5101, -14.3838, 17.0403)
ob_auto_camera.rotation_euler = (1.09748, -7.21219e-08, 0.694738)
scene.camera = ob_auto_camera
light_auto_sun = bpy.data.lights.new('AutoSun', 'SUN')
light_auto_sun.energy = 3.0
light_auto_sun.angle = 0.0523599
ob_auto_sun = bpy.data.objects.new('AutoSun', light_auto_sun)
scene.collection.objects.link(ob_auto_sun)
ob_auto_sun.rotation_euler = (0.872665, 0.174533, 0.523599)
bpy.context.view_layer.update()
